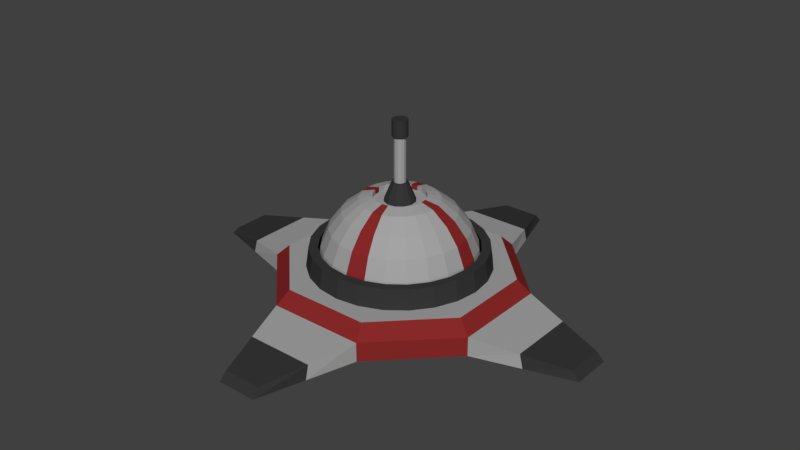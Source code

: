# Source: Turret.blend  (saved by Blender 2.79.0; exported with 4.5.12 LTS)
import bpy
from mathutils import Matrix  # noqa: F401  (used for matrix-valued properties, if any)

bpy.ops.wm.read_factory_settings(use_empty=True)
scene = bpy.context.scene
scene.name = 'Scene'

# ---- collections
col_collection_1 = bpy.data.collections.new('Collection 1'); scene.collection.children.link(col_collection_1)

# ---- materials (node trees are filled in below, after node groups)
mat_metal = bpy.data.materials.new('Metal')
mat_metal.alpha_threshold = 0.0
mat_metal.use_transparent_shadow = False
mat_metal.diffuse_color = (0.3672, 0.3672, 0.3672, 1.0)
mat_metal.roughness = 0.5
mat_metal.line_color = (0.0, 0.0, 0.0, 1.0)
mat_black_trim = bpy.data.materials.new('Black Trim')
mat_black_trim.alpha_threshold = 0.0
mat_black_trim.use_transparent_shadow = False
mat_black_trim.diffuse_color = (0.03741, 0.03741, 0.03741, 1.0)
mat_black_trim.roughness = 0.5
mat_red_trim = bpy.data.materials.new('Red Trim')
mat_red_trim.alpha_threshold = 0.0
mat_red_trim.use_transparent_shadow = False
mat_red_trim.diffuse_color = (0.2462, 0.02198, 0.02198, 1.0)
mat_red_trim.roughness = 0.5

# ---- material node trees

# ---- world
world_world = bpy.data.worlds.new('World'); scene.world = world_world
world_world.color = (0.05088, 0.05088, 0.05088)
world_world.use_sun_shadow = False
world_world.sun_shadow_jitter_overblur = 0.0
world_world.cycles.sampling_method = 'MANUAL'

# ---- meshes
me_sphere_001 = bpy.data.meshes.new('Sphere.001')
me_sphere_001.from_pydata([(-6.54e-09, 0.3921, 1.087), (0.1015, 0.3788, 1.087), (0.1545, 0.5766, 1.034), (0.2185, 0.8154, 0.8442), (0.2676, 0.9987, 0.5969), (0.2985, 1.114, 0.309), (0.309, 1.153, 9.014e-08), (0.2985, 1.114, -0.309), (0.2676, 0.9987, -0.5969), (0.2185, 0.8154, -0.8442), (0.1545, 0.5766, -1.034), (0.1961, 0.3396, 1.087), (0.2985, 0.517, 1.034), (0.4221, 0.7311, 0.8442), (0.517, 0.8954, 0.5969), (0.5766, 0.9987, 0.309), (0.5969, 1.034, 9.014e-08), (0.5766, 0.9987, -0.309), (0.517, 0.8954, -0.5969), (0.4221, 0.7311, -0.8442), (0.2985, 0.517, -1.034), (0.2773, 0.2773, 1.087), (0.4221, 0.4221, 1.034), (0.5969, 0.5969, 0.8442), (0.7311, 0.7311, 0.5969), (0.8154, 0.8154, 0.309), (0.8442, 0.8442, 9.014e-08), (0.8154, 0.8154, -0.309), (0.7311, 0.7311, -0.5969), (0.5969, 0.5969, -0.8442), (0.4221, 0.4221, -1.034), (0.3396, 0.1961, 1.087), (0.517, 0.2985, 1.034), (0.7311, 0.4221, 0.8442), (0.8954, 0.517, 0.5969), (0.9987, 0.5766, 0.309), (1.034, 0.5969, 9.014e-08), (0.9987, 0.5766, -0.309), (0.8954, 0.517, -0.5969), (0.7311, 0.4221, -0.8442), (0.517, 0.2985, -1.034), (0.3788, 0.1015, 1.087), (0.5766, 0.1545, 1.034), (0.8154, 0.2185, 0.8442), (0.9987, 0.2676, 0.5969), (1.114, 0.2985, 0.309), (1.153, 0.309, 9.014e-08), (1.114, 0.2985, -0.309), (0.9987, 0.2676, -0.5969), (0.8154, 0.2185, -0.8442), (0.5766, 0.1545, -1.034), (0.3921, 4.814e-07, 1.087), (0.5969, 3.894e-07, 1.034), (0.8442, 3.894e-07, 0.8442), (1.034, 4.072e-07, 0.5969), (1.153, 5.14e-07, 0.309), (1.194, 3.894e-07, 9.014e-08), (1.153, 4.962e-07, -0.309), (1.034, 4.072e-07, -0.5969), (0.8442, 4.784e-07, -0.8442), (0.5969, 4.695e-07, -1.034), (0.3788, -0.1015, 1.087), (0.5766, -0.1545, 1.034), (0.8154, -0.2185, 0.8442), (0.9987, -0.2676, 0.5969), (1.114, -0.2985, 0.309), (1.153, -0.309, 9.014e-08), (1.114, -0.2985, -0.309), (0.9987, -0.2676, -0.5969), (0.8154, -0.2185, -0.8442), (0.5766, -0.1545, -1.034), (0.3396, -0.1961, 1.087), (0.517, -0.2985, 1.034), (0.7311, -0.4221, 0.8442), (0.8954, -0.517, 0.5969), (0.9987, -0.5766, 0.309), (1.034, -0.5969, 9.014e-08), (0.9987, -0.5766, -0.309), (0.8954, -0.517, -0.5969), (0.7311, -0.4221, -0.8442), (0.517, -0.2985, -1.034), (0.2773, -0.2773, 1.087), (0.4221, -0.4221, 1.034), (0.5969, -0.5969, 0.8442), (0.7311, -0.7311, 0.5969), (0.8154, -0.8154, 0.309), (0.8442, -0.8442, 9.014e-08), (0.8154, -0.8154, -0.309), (0.7311, -0.7311, -0.5969), (0.5969, -0.5969, -0.8442), (0.4221, -0.4221, -1.034), (0.1961, -0.3396, 1.087), (0.2985, -0.517, 1.034), (0.4221, -0.7311, 0.8442), (0.517, -0.8954, 0.5969), (0.5766, -0.9987, 0.309), (0.5969, -1.034, 9.014e-08), (0.5766, -0.9987, -0.309), (0.517, -0.8954, -0.5969), (0.4221, -0.7311, -0.8442), (0.2985, -0.517, -1.034), (0.1015, -0.3788, 1.087), (0.1545, -0.5766, 1.034), (0.2185, -0.8154, 0.8442), (0.2676, -0.9987, 0.5969), (0.2985, -1.114, 0.309), (0.309, -1.153, 9.014e-08), (0.2985, -1.114, -0.309), (0.2676, -0.9987, -0.5969), (0.2185, -0.8154, -0.8442), (0.1545, -0.5766, -1.034), (1.008e-08, -0.3921, 1.087), (-8.475e-08, -0.5969, 1.034), (-1.737e-07, -0.8442, 0.8442), (-6.696e-08, -1.034, 0.5969), (-6.696e-08, -1.153, 0.309), (-1.025e-07, -1.194, 9.014e-08), (-6.696e-08, -1.153, -0.309), (-6.696e-08, -1.034, -0.5969), (-1.025e-07, -0.8442, -0.8442), (-4.027e-08, -0.5969, -1.034), (-0.1015, -0.3788, 1.087), (-0.1545, -0.5766, 1.034), (-0.2185, -0.8154, 0.8442), (-0.2676, -0.9987, 0.5969), (-0.2985, -1.114, 0.309), (-0.309, -1.153, 9.014e-08), (-0.2985, -1.114, -0.309), (-0.2676, -0.9987, -0.5969), (-0.2185, -0.8154, -0.8442), (-0.1545, -0.5766, -1.034), (-0.1961, -0.3396, 1.087), (-0.2985, -0.517, 1.034), (-0.4221, -0.7311, 0.8442), (-0.517, -0.8954, 0.5969), (-0.5766, -0.9987, 0.309), (-0.5969, -1.034, 9.014e-08), (-0.5766, -0.9987, -0.309), (-0.517, -0.8954, -0.5969), (-0.4221, -0.7311, -0.8442), (-0.2985, -0.517, -1.034), (-0.2773, -0.2773, 1.087), (-0.4221, -0.4221, 1.034), (-0.5969, -0.5969, 0.8442), (-0.7311, -0.7311, 0.5969), (-0.8154, -0.8154, 0.309), (-0.8442, -0.8442, 9.014e-08), (-0.8154, -0.8154, -0.309), (-0.7311, -0.7311, -0.5969), (-0.5969, -0.5969, -0.8442), (-0.4221, -0.4221, -1.034), (-0.3396, -0.1961, 1.087), (-0.517, -0.2985, 1.034), (-0.7311, -0.4221, 0.8442), (-0.8954, -0.517, 0.5969), (-0.9987, -0.5766, 0.309), (-1.034, -0.5969, 9.014e-08), (-0.9987, -0.5766, -0.309), (-0.8954, -0.517, -0.5969), (-0.7311, -0.4221, -0.8442), (-0.517, -0.2985, -1.034), (-0.3788, -0.1015, 1.087), (-0.5766, -0.1545, 1.034), (-0.8154, -0.2185, 0.8442), (-0.9987, -0.2676, 0.5969), (-1.114, -0.2985, 0.309), (-1.153, -0.309, 9.014e-08), (-1.114, -0.2985, -0.309), (-0.9987, -0.2676, -0.5969), (-0.8154, -0.2185, -0.8442), (-0.5766, -0.1545, -1.034), (-0.3921, 4.927e-07, 1.087), (-0.5969, 5.584e-07, 1.034), (-0.8442, 5.851e-07, 0.8442), (-1.034, 5.851e-07, 0.5969), (-1.153, 4.784e-07, 0.309), (-1.194, 4.428e-07, 9.014e-08), (-1.153, 4.428e-07, -0.309), (-1.034, 5.851e-07, -0.5969), (-0.8442, 5.495e-07, -0.8442), (-0.5969, 4.339e-07, -1.034), (-0.3788, 0.1015, 1.087), (-0.5766, 0.1545, 1.034), (-0.8154, 0.2185, 0.8442), (-0.9987, 0.2676, 0.5969), (-1.114, 0.2985, 0.309), (-1.153, 0.309, 9.014e-08), (-1.114, 0.2985, -0.309), (-0.9987, 0.2676, -0.5969), (-0.8154, 0.2185, -0.8442), (-0.5766, 0.1545, -1.034), (-0.3396, 0.1961, 1.087), (-0.517, 0.2985, 1.034), (-0.7311, 0.4221, 0.8442), (-0.8954, 0.517, 0.5969), (-0.9987, 0.5766, 0.309), (-1.034, 0.5969, 9.014e-08), (-0.9987, 0.5766, -0.309), (-0.8954, 0.517, -0.5969), (-0.7311, 0.4221, -0.8442), (-0.517, 0.2985, -1.034), (-0.2773, 0.2773, 1.087), (-0.4221, 0.4221, 1.034), (-0.5969, 0.5969, 0.8442), (-0.7311, 0.7311, 0.5969), (-0.8154, 0.8154, 0.309), (-0.8442, 0.8442, 9.014e-08), (-0.8154, 0.8154, -0.309), (-0.7311, 0.7311, -0.5969), (-0.5969, 0.5969, -0.8442), (-0.4221, 0.4221, -1.034), (-0.1961, 0.3396, 1.087), (-0.2985, 0.517, 1.034), (-0.4221, 0.7311, 0.8442), (-0.517, 0.8954, 0.5969), (-0.5766, 0.9987, 0.309), (-0.5969, 1.034, 9.014e-08), (-0.5766, 0.9987, -0.309), (-0.517, 0.8954, -0.5969), (-0.4221, 0.7311, -0.8442), (-0.2985, 0.517, -1.034), (-0.1015, 0.3788, 1.087), (-0.1545, 0.5766, 1.034), (-0.2185, 0.8154, 0.8442), (-0.2676, 0.9987, 0.5969), (-0.2985, 1.114, 0.309), (-0.309, 1.153, 9.014e-08), (-0.2985, 1.114, -0.309), (-0.2676, 0.9987, -0.5969), (-0.2185, 0.8154, -0.8442), (-0.1545, 0.5766, -1.034), (5.757e-08, 0.5969, 1.034), (9.315e-08, 0.8442, 0.8442), (2.199e-08, 1.034, 0.5969), (-6.696e-08, 1.153, 0.309), (-4.917e-08, 1.194, 9.014e-08), (4.203e-09, 1.153, -0.309), (2.199e-08, 1.034, -0.5969), (9.315e-08, 0.8442, -0.8442), (-6.696e-08, 0.5969, -1.034), (0.1015, 0.3788, 1.01), (2.864e-09, 0.3921, 1.01), (0.1961, 0.3396, 1.01), (0.2773, 0.2773, 1.01), (0.3396, 0.1961, 1.01), (0.3788, 0.1015, 1.01), (0.3921, 4.88e-07, 1.01), (0.3788, -0.1015, 1.01), (0.3396, -0.1961, 1.01), (0.2773, -0.2773, 1.01), (0.1961, -0.3396, 1.01), (0.1015, -0.3788, 1.01), (1.949e-08, -0.3921, 1.01), (-0.1015, -0.3788, 1.01), (-0.1961, -0.3396, 1.01), (-0.2773, -0.2773, 1.01), (-0.3396, -0.1961, 1.01), (-0.3788, -0.1015, 1.01), (-0.3921, 4.993e-07, 1.01), (-0.3788, 0.1015, 1.01), (-0.3396, 0.1961, 1.01), (-0.2773, 0.2773, 1.01), (-0.1961, 0.3396, 1.01), (-0.1015, 0.3788, 1.01), (0.05378, 0.07008, 1.298), (0.01153, 0.08758, 1.298), (0.03156, 0.2397, 1.002), (0.01153, 0.08758, 1.994), (0.1472, 0.1918, 1.002), (0.05378, 0.07008, 1.994), (0.2234, 0.09252, 1.002), (0.08161, 0.0338, 1.994), (0.2397, -0.03156, 1.002), (0.08758, -0.01153, 1.994), (0.1918, -0.1472, 1.002), (0.07008, -0.05377, 1.994), (0.09252, -0.2234, 1.002), (0.0338, -0.08161, 1.994), (-0.03156, -0.2397, 1.002), (-0.01153, -0.08758, 1.994), (-0.1472, -0.1918, 1.002), (-0.05378, -0.07008, 1.994), (-0.2234, -0.09252, 1.002), (-0.08161, -0.0338, 1.994), (-0.2397, 0.03156, 1.002), (-0.08758, 0.01153, 1.994), (-0.1918, 0.1472, 1.002), (-0.07008, 0.05378, 1.994), (-0.09252, 0.2234, 1.002), (-0.0338, 0.08161, 1.994), (0.08161, 0.0338, 1.298), (0.08758, -0.01153, 1.298), (0.07008, -0.05377, 1.298), (0.0338, -0.08161, 1.298), (-0.01153, -0.08758, 1.298), (-0.05378, -0.07008, 1.298), (-0.08161, -0.0338, 1.298), (-0.08758, 0.01153, 1.298), (-0.07008, 0.05378, 1.298), (-0.0338, 0.08161, 1.298), (0.0739, 0.0963, 1.994), (0.01584, 0.1203, 1.994), (0.1121, 0.04645, 1.994), (0.1203, -0.01584, 1.994), (0.0963, -0.0739, 1.994), (0.04645, -0.1121, 1.994), (-0.01584, -0.1203, 1.994), (-0.0739, -0.0963, 1.994), (-0.1121, -0.04645, 1.994), (-0.1203, 0.01584, 1.994), (-0.0963, 0.0739, 1.994), (-0.04645, 0.1121, 1.994), (0.0739, 0.0963, 2.24), (0.01584, 0.1203, 2.24), (0.1121, 0.04645, 2.24), (0.1203, -0.01584, 2.24), (0.0963, -0.0739, 2.24), (0.04645, -0.1121, 2.24), (-0.01584, -0.1203, 2.24), (-0.0739, -0.0963, 2.24), (-0.1121, -0.04645, 2.24), (-0.1203, 0.01584, 2.24), (-0.0963, 0.0739, 2.24), (-0.04645, 0.1121, 2.24), (0.07457, 0.09718, 1.298), (0.1132, 0.04688, 1.298), (0.1214, -0.01599, 1.298), (0.09718, -0.07457, 1.298), (0.04688, -0.1132, 1.298), (-0.01599, -0.1214, 1.298), (-0.07457, -0.09718, 1.298), (-0.1132, -0.04688, 1.298), (-0.1214, 0.01599, 1.298), (-0.09718, 0.07457, 1.298), (0.01599, 0.1214, 1.298), (-0.04688, 0.1132, 1.298)], [], [(171, 161, 257, 258), (237, 236, 7, 8), (234, 233, 4, 5), (231, 0, 1, 2), (238, 237, 8, 9), (235, 234, 5, 6), (232, 231, 2, 3), (239, 238, 9, 10), (236, 235, 6, 7), (233, 232, 3, 4), (6, 5, 15, 16), (3, 2, 12, 13), (10, 9, 19, 20), (7, 6, 16, 17), (4, 3, 13, 14), (81, 71, 248, 249), (8, 7, 17, 18), (5, 4, 14, 15), (2, 1, 11, 12), (9, 8, 18, 19), (15, 14, 24, 25), (12, 11, 21, 22), (19, 18, 28, 29), (16, 15, 25, 26), (13, 12, 22, 23), (20, 19, 29, 30), (17, 16, 26, 27), (14, 13, 23, 24), (151, 141, 255, 256), (18, 17, 27, 28), (27, 26, 36, 37), (24, 23, 33, 34), (41, 31, 244, 245), (28, 27, 37, 38), (25, 24, 34, 35), (22, 21, 31, 32), (29, 28, 38, 39), (26, 25, 35, 36), (23, 22, 32, 33), (30, 29, 39, 40), (36, 35, 45, 46), (33, 32, 42, 43), (40, 39, 49, 50), (37, 36, 46, 47), (34, 33, 43, 44), (201, 191, 260, 261), (38, 37, 47, 48), (35, 34, 44, 45), (32, 31, 41, 42), (39, 38, 48, 49), (48, 47, 57, 58), (45, 44, 54, 55), (42, 41, 51, 52), (49, 48, 58, 59), (46, 45, 55, 56), (43, 42, 52, 53), (50, 49, 59, 60), (47, 46, 56, 57), (44, 43, 53, 54), (101, 91, 250, 251), (57, 56, 66, 67), (54, 53, 63, 64), (111, 101, 251, 252), (58, 57, 67, 68), (55, 54, 64, 65), (52, 51, 61, 62), (59, 58, 68, 69), (56, 55, 65, 66), (53, 52, 62, 63), (60, 59, 69, 70), (69, 68, 78, 79), (66, 65, 75, 76), (63, 62, 72, 73), (70, 69, 79, 80), (67, 66, 76, 77), (64, 63, 73, 74), (91, 81, 249, 250), (68, 67, 77, 78), (65, 64, 74, 75), (62, 61, 71, 72), (191, 181, 259, 260), (78, 77, 87, 88), (75, 74, 84, 85), (72, 71, 81, 82), (79, 78, 88, 89), (76, 75, 85, 86), (73, 72, 82, 83), (80, 79, 89, 90), (77, 76, 86, 87), (74, 73, 83, 84), (90, 89, 99, 100), (87, 86, 96, 97), (84, 83, 93, 94), (31, 21, 243, 244), (88, 87, 97, 98), (85, 84, 94, 95), (82, 81, 91, 92), (89, 88, 98, 99), (86, 85, 95, 96), (83, 82, 92, 93), (92, 91, 101, 102), (99, 98, 108, 109), (96, 95, 105, 106), (93, 92, 102, 103), (100, 99, 109, 110), (97, 96, 106, 107), (94, 93, 103, 104), (0, 221, 263, 241), (98, 97, 107, 108), (95, 94, 104, 105), (181, 171, 258, 259), (108, 107, 117, 118), (105, 104, 114, 115), (102, 101, 111, 112), (109, 108, 118, 119), (106, 105, 115, 116), (103, 102, 112, 113), (110, 109, 119, 120), (107, 106, 116, 117), (104, 103, 113, 114), (113, 112, 122, 123), (120, 119, 129, 130), (117, 116, 126, 127), (114, 113, 123, 124), (141, 131, 254, 255), (118, 117, 127, 128), (115, 114, 124, 125), (112, 111, 121, 122), (119, 118, 128, 129), (116, 115, 125, 126), (122, 121, 131, 132), (129, 128, 138, 139), (126, 125, 135, 136), (123, 122, 132, 133), (130, 129, 139, 140), (127, 126, 136, 137), (124, 123, 133, 134), (221, 211, 262, 263), (128, 127, 137, 138), (125, 124, 134, 135), (134, 133, 143, 144), (21, 11, 242, 243), (138, 137, 147, 148), (135, 134, 144, 145), (132, 131, 141, 142), (139, 138, 148, 149), (136, 135, 145, 146), (133, 132, 142, 143), (140, 139, 149, 150), (137, 136, 146, 147), (143, 142, 152, 153), (150, 149, 159, 160), (147, 146, 156, 157), (144, 143, 153, 154), (1, 0, 241, 240), (148, 147, 157, 158), (145, 144, 154, 155), (142, 141, 151, 152), (149, 148, 158, 159), (146, 145, 155, 156), (155, 154, 164, 165), (152, 151, 161, 162), (159, 158, 168, 169), (156, 155, 165, 166), (153, 152, 162, 163), (160, 159, 169, 170), (157, 156, 166, 167), (154, 153, 163, 164), (71, 61, 247, 248), (158, 157, 167, 168), (164, 163, 173, 174), (131, 121, 253, 254), (168, 167, 177, 178), (165, 164, 174, 175), (162, 161, 171, 172), (169, 168, 178, 179), (166, 165, 175, 176), (163, 162, 172, 173), (170, 169, 179, 180), (167, 166, 176, 177), (176, 175, 185, 186), (173, 172, 182, 183), (180, 179, 189, 190), (177, 176, 186, 187), (174, 173, 183, 184), (121, 111, 252, 253), (178, 177, 187, 188), (175, 174, 184, 185), (172, 171, 181, 182), (179, 178, 188, 189), (185, 184, 194, 195), (182, 181, 191, 192), (189, 188, 198, 199), (186, 185, 195, 196), (183, 182, 192, 193), (190, 189, 199, 200), (187, 186, 196, 197), (184, 183, 193, 194), (51, 41, 245, 246), (188, 187, 197, 198), (197, 196, 206, 207), (194, 193, 203, 204), (161, 151, 256, 257), (198, 197, 207, 208), (195, 194, 204, 205), (192, 191, 201, 202), (199, 198, 208, 209), (196, 195, 205, 206), (193, 192, 202, 203), (200, 199, 209, 210), (206, 205, 215, 216), (203, 202, 212, 213), (210, 209, 219, 220), (207, 206, 216, 217), (204, 203, 213, 214), (11, 1, 240, 242), (208, 207, 217, 218), (205, 204, 214, 215), (202, 201, 211, 212), (209, 208, 218, 219), (218, 217, 227, 228), (215, 214, 224, 225), (212, 211, 221, 222), (219, 218, 228, 229), (216, 215, 225, 226), (213, 212, 222, 223), (220, 219, 229, 230), (217, 216, 226, 227), (214, 213, 223, 224), (61, 51, 246, 247), (227, 226, 235, 236), (224, 223, 232, 233), (211, 201, 261, 262), (228, 227, 236, 237), (225, 224, 233, 234), (222, 221, 0, 231), (229, 228, 237, 238), (226, 225, 234, 235), (223, 222, 231, 232), (230, 229, 238, 239), (260, 259, 258, 257, 256, 255, 254, 253, 252, 251, 250, 249, 248, 247, 246, 245, 244, 243, 242, 240, 241, 263, 262, 261), (287, 285, 309, 310), (265, 267, 269, 264), (281, 279, 306, 307), (324, 264, 290, 325), (264, 269, 271, 290), (275, 273, 303, 304), (325, 290, 291, 326), (290, 271, 273, 291), (326, 291, 292, 327), (291, 273, 275, 292), (269, 267, 301, 300), (327, 292, 293, 328), (292, 275, 277, 293), (328, 293, 294, 329), (293, 277, 279, 294), (329, 294, 295, 330), (294, 279, 281, 295), (289, 287, 310, 311), (330, 295, 296, 331), (295, 281, 283, 296), (283, 281, 307, 308), (331, 296, 297, 332), (296, 283, 285, 297), (332, 297, 298, 333), (297, 285, 287, 298), (277, 275, 304, 305), (333, 298, 299, 335), (298, 287, 289, 299), (335, 299, 265, 334), (299, 289, 267, 265), (266, 268, 270, 272, 274, 276, 278, 280, 282, 284, 286, 288), (271, 269, 300, 302), (307, 306, 318, 319), (305, 304, 316, 317), (300, 301, 313, 312), (311, 310, 322, 323), (301, 311, 323, 313), (302, 300, 312, 314), (304, 303, 315, 316), (306, 305, 317, 318), (308, 307, 319, 320), (310, 309, 321, 322), (309, 308, 320, 321), (303, 302, 314, 315), (267, 289, 311, 301), (273, 271, 302, 303), (279, 277, 305, 306), (285, 283, 308, 309), (318, 317, 316, 315, 314, 312, 313, 323, 322, 321, 320, 319), (239, 10, 20, 30, 40, 50, 60, 70, 80, 90, 100, 110, 120, 130, 140, 150, 160, 170, 180, 190, 200, 210, 220, 230), (334, 265, 264, 324), (266, 334, 324, 268), (288, 335, 334, 266), (286, 333, 335, 288), (284, 332, 333, 286), (282, 331, 332, 284), (280, 330, 331, 282), (278, 329, 330, 280), (276, 328, 329, 278), (274, 327, 328, 276), (272, 326, 327, 274), (270, 325, 326, 272), (268, 324, 325, 270)])
me_sphere_001.polygons.foreach_set('material_index', [2, 0, 0, 0, 0, 0, 0, 0, 0, 0, 0, 0, 0, 0, 0, 0, 0, 0, 0, 0, 0, 0, 0, 0, 0, 0, 0, 0, 0, 0, 0, 0, 0, 0, 0, 0, 0, 0, 0, 0, 0, 0, 0, 0, 0, 0, 0, 0, 0, 0, 2, 2, 2, 2, 2, 2, 2, 2, 2, 0, 0, 0, 2, 0, 0, 0, 0, 0, 0, 0, 0, 0, 0, 0, 0, 0, 0, 0, 0, 0, 0, 0, 0, 0, 0, 0, 0, 0, 0, 0, 0, 0, 0, 0, 0, 0, 0, 0, 0, 0, 0, 0, 0, 0, 0, 0, 0, 2, 0, 0, 0, 2, 2, 2, 2, 2, 2, 2, 2, 2, 0, 0, 0, 0, 0, 0, 0, 0, 0, 0, 0, 0, 0, 0, 0, 0, 0, 0, 0, 0, 0, 0, 0, 0, 0, 0, 0, 0, 0, 0, 0, 0, 0, 0, 0, 0, 0, 0, 0, 0, 0, 0, 0, 0, 0, 0, 0, 0, 0, 0, 2, 0, 2, 2, 2, 2, 2, 2, 2, 2, 0, 0, 0, 0, 0, 0, 0, 0, 0, 0, 0, 0, 0, 0, 0, 0, 0, 0, 2, 0, 0, 0, 0, 0, 0, 0, 0, 0, 0, 0, 0, 0, 0, 0, 0, 0, 0, 0, 0, 0, 0, 0, 0, 0, 0, 0, 0, 0, 0, 0, 2, 2, 0, 2, 2, 2, 2, 2, 2, 2, 0, 1, 0, 1, 1, 0, 1, 1, 0, 1, 0, 1, 1, 0, 1, 0, 1, 0, 1, 1, 0, 1, 1, 0, 1, 0, 1, 1, 0, 1, 0, 0, 1, 1, 1, 1, 1, 1, 1, 1, 1, 1, 1, 1, 1, 1, 1, 1, 1, 1, 0, 1, 1, 1, 1, 1, 1, 1, 1, 1, 1, 1, 1, 1])
me_sphere_001.materials.append(mat_metal)
me_sphere_001.materials.append(mat_black_trim)
me_sphere_001.materials.append(mat_red_trim)
me_sphere_001.use_remesh_preserve_volume = False
me_sphere_001.use_remesh_preserve_attributes = False
me_sphere_001.use_mirror_vertex_groups = False
me_sphere_001.update()
me_cylinder = bpy.data.meshes.new('Cylinder')
me_cylinder.from_pydata([(-0.7478, 1.805, -3.442e-06), (-0.3091, -3.283, -1.654e-06), (0.7478, 1.805, -3.442e-06), (-0.2984, -3.17, 0.1242), (1.805, 0.7478, -3.442e-06), (0.2984, -3.17, 0.1242), (1.805, -0.7478, -3.442e-06), (0.3091, -3.283, -1.654e-06), (0.7478, -1.805, -3.442e-06), (3.283, -0.3091, -1.654e-06), (-0.7478, -1.805, -3.442e-06), (3.17, -0.2984, 0.1242), (-1.805, -0.7478, -3.442e-06), (3.17, 0.2984, 0.1242), (-1.805, 0.7478, -3.442e-06), (3.283, 0.3091, -1.654e-06), (-0.6667, 1.61, 0.4907), (-0.7478, 1.805, 0.2948), (0.6667, 1.61, 0.4907), (0.7478, 1.805, 0.2948), (1.61, 0.6667, 0.4907), (1.805, 0.7478, 0.2948), (1.61, -0.6667, 0.4907), (1.805, -0.7478, 0.2948), (0.6667, -1.61, 0.4907), (0.7478, -1.805, 0.2948), (-0.6667, -1.61, 0.4907), (-0.7478, -1.805, 0.2948), (-1.61, -0.6667, 0.4907), (-1.805, -0.7478, 0.2948), (-1.61, 0.6667, 0.4907), (-1.805, 0.7478, 0.2948), (-3.283, -0.3091, -1.654e-06), (-3.17, -0.2984, 0.1242), (-3.17, 0.2984, 0.1242), (-3.283, 0.3091, -1.654e-06), (-0.3091, 3.283, -1.654e-06), (-0.2984, 3.17, 0.1242), (0.2984, 3.17, 0.1242), (0.3091, 3.283, -1.654e-06), (-2.169e-07, 1.373, 0.4839), (0.3078, 1.149, 0.7933), (0.3187, 1.189, 0.4839), (-0.3554, 1.326, 0.4839), (0.5946, 1.03, 0.7933), (0.6156, 1.066, 0.4839), (-0.6865, 1.189, 0.4839), (-0.9709, 0.9709, 0.4839), (0.8409, 0.8409, 0.7933), (0.8706, 0.8706, 0.4839), (-1.189, 0.6865, 0.4839), (1.03, 0.5946, 0.7933), (1.066, 0.6156, 0.4839), (-1.15, 0.6638, 0.7933), (-1.326, 0.3554, 0.4839), (1.149, 0.3078, 0.7933), (1.189, 0.3187, 0.4839), (-1.282, 0.3436, 0.7933), (-1.373, 4.111e-07, 0.4839), (1.189, 4.686e-07, 0.7933), (1.231, 3.402e-07, 0.4839), (-1.328, 4.437e-07, 0.7933), (-1.326, -0.3554, 0.4839), (1.149, -0.3078, 0.7933), (1.189, -0.3187, 0.4839), (-1.282, -0.3436, 0.7933), (-1.189, -0.6865, 0.4839), (1.03, -0.5946, 0.7933), (1.066, -0.6156, 0.4839), (-1.15, -0.6638, 0.7933), (-0.9709, -0.9709, 0.4839), (0.8409, -0.8409, 0.7933), (0.8706, -0.8706, 0.4839), (-0.9387, -0.9387, 0.7933), (-0.6865, -1.189, 0.4839), (0.5946, -1.03, 0.7933), (0.6156, -1.066, 0.4839), (-0.6638, -1.15, 0.7933), (-0.3554, -1.326, 0.4839), (0.3078, -1.149, 0.7933), (0.3187, -1.189, 0.4839), (-0.3436, -1.282, 0.7933), (-1.986e-07, -1.373, 0.4839), (-1.585e-07, -1.189, 0.7933), (-1.952e-07, -1.231, 0.4839), (-1.588e-07, -1.328, 0.7933), (0.3554, -1.326, 0.4839), (-0.3078, -1.149, 0.7933), (-0.3187, -1.189, 0.4839), (0.3436, -1.282, 0.7933), (0.6865, -1.189, 0.4839), (-0.5946, -1.03, 0.7933), (-0.6156, -1.066, 0.4839), (0.6638, -1.15, 0.7933), (0.9709, -0.9709, 0.4839), (-0.8409, -0.8409, 0.7933), (-0.8706, -0.8706, 0.4839), (0.9387, -0.9387, 0.7933), (1.189, -0.6865, 0.4839), (-1.03, -0.5946, 0.7933), (-1.066, -0.6156, 0.4839), (1.326, -0.3554, 0.4839), (-1.149, -0.3078, 0.7933), (-1.189, -0.3187, 0.4839), (1.373, 3.007e-07, 0.4839), (-1.189, 4.319e-07, 0.7933), (-1.231, 3.952e-07, 0.4839), (1.326, 0.3554, 0.4839), (-1.149, 0.3078, 0.7933), (-1.189, 0.3187, 0.4839), (1.189, 0.6865, 0.4839), (-1.03, 0.5946, 0.7933), (-1.066, 0.6156, 0.4839), (0.9709, 0.9709, 0.4839), (-0.8409, 0.8409, 0.7933), (-0.8706, 0.8706, 0.4839), (0.6865, 1.189, 0.4839), (-0.5946, 1.03, 0.7933), (-0.6156, 1.066, 0.4839), (0.3554, 1.326, 0.4839), (-0.3078, 1.149, 0.7933), (-0.3187, 1.189, 0.4839), (-1.585e-07, 1.189, 0.7933), (-1.401e-07, 1.231, 0.4839), (0.3436, 1.282, 0.7933), (0.6638, 1.15, 0.7933), (0.9387, 0.9387, 0.7933), (1.15, 0.6638, 0.7933), (1.282, 0.3436, 0.7933), (1.328, 4.758e-07, 0.7933), (1.282, -0.3436, 0.7933), (1.15, -0.6638, 0.7933), (-0.9387, 0.9387, 0.7933), (-0.6638, 1.15, 0.7933), (-0.3436, 1.282, 0.7933), (-1.658e-07, 1.328, 0.7933), (-0.5285, -2.544, -2.548e-06), (-0.5231, -2.488, 0.2095), (0.5231, -2.488, 0.2095), (0.5285, -2.544, -2.548e-06), (-2.488, -0.5231, 0.2095), (-2.544, -0.5285, -2.548e-06), (-2.488, 0.5231, 0.2095), (-2.544, 0.5285, -2.548e-06), (-0.5231, 2.488, 0.2095), (-0.5285, 2.544, -2.548e-06), (0.5231, 2.488, 0.2095), (0.5285, 2.544, -2.548e-06), (2.544, -0.5285, -2.548e-06), (2.488, -0.5231, 0.2095), (2.544, 0.5285, -2.548e-06), (2.488, 0.5231, 0.2095)], [], [(14, 31, 17, 0), (6, 23, 25, 8), (10, 27, 29, 12), (15, 13, 11, 9), (2, 19, 21, 4), (0, 2, 4, 6, 8, 10, 12, 14), (19, 17, 16, 18), (21, 19, 18, 20), (23, 21, 20, 22), (25, 23, 22, 24), (27, 25, 24, 26), (29, 27, 26, 28), (31, 29, 28, 30), (17, 31, 30, 16), (18, 16, 30, 28, 26, 24, 22, 20), (151, 13, 15, 150), (149, 11, 13, 151), (148, 9, 11, 149), (150, 15, 9, 148), (7, 5, 3, 1), (138, 5, 7, 139), (137, 3, 5, 138), (136, 1, 3, 137), (139, 7, 1, 136), (32, 33, 34, 35), (140, 33, 32, 141), (142, 34, 33, 140), (143, 35, 34, 142), (141, 32, 35, 143), (36, 37, 38, 39), (144, 37, 36, 145), (146, 38, 37, 144), (147, 39, 38, 146), (145, 36, 39, 147), (123, 42, 41, 122), (42, 45, 44, 41), (45, 49, 48, 44), (49, 52, 51, 48), (52, 56, 55, 51), (56, 60, 59, 55), (60, 64, 63, 59), (64, 68, 67, 63), (68, 72, 71, 67), (72, 76, 75, 71), (76, 80, 79, 75), (80, 84, 83, 79), (84, 88, 87, 83), (43, 134, 135, 40), (46, 133, 134, 43), (47, 132, 133, 46), (88, 92, 91, 87), (50, 53, 132, 47), (54, 57, 53, 50), (58, 61, 57, 54), (92, 96, 95, 91), (96, 100, 99, 95), (62, 65, 61, 58), (66, 69, 65, 62), (70, 73, 69, 66), (100, 103, 102, 99), (74, 77, 73, 70), (78, 81, 77, 74), (103, 106, 105, 102), (82, 85, 81, 78), (106, 109, 108, 105), (86, 89, 85, 82), (90, 93, 89, 86), (94, 97, 93, 90), (109, 112, 111, 108), (98, 131, 97, 94), (112, 115, 114, 111), (101, 130, 131, 98), (104, 129, 130, 101), (115, 118, 117, 114), (107, 128, 129, 104), (110, 127, 128, 107), (113, 126, 127, 110), (118, 121, 120, 117), (116, 125, 126, 113), (121, 123, 122, 120), (119, 124, 125, 116), (40, 135, 124, 119), (111, 114, 132, 53), (91, 95, 73, 77), (117, 120, 134, 133), (55, 59, 129, 128), (75, 79, 89, 93), (83, 87, 81, 85), (108, 111, 53, 57), (105, 108, 57, 61), (48, 51, 127, 126), (71, 75, 93, 97), (79, 83, 85, 89), (44, 48, 126, 125), (63, 67, 131, 130), (67, 71, 97, 131), (122, 41, 124, 135), (102, 105, 61, 65), (99, 102, 65, 69), (120, 122, 135, 134), (59, 63, 130, 129), (41, 44, 125, 124), (87, 91, 77, 81), (114, 117, 133, 132), (95, 99, 69, 73), (51, 55, 128, 127), (8, 139, 136, 10), (10, 136, 137, 27), (27, 137, 138, 25), (25, 138, 139, 8), (12, 141, 143, 14), (14, 143, 142, 31), (31, 142, 140, 29), (29, 140, 141, 12), (0, 145, 147, 2), (2, 147, 146, 19), (19, 146, 144, 17), (17, 144, 145, 0), (4, 150, 148, 6), (6, 148, 149, 23), (23, 149, 151, 21), (21, 151, 150, 4)])
me_cylinder.polygons.foreach_set('material_index', [2, 2, 2, 1, 2, 0, 2, 2, 2, 2, 2, 2, 2, 2, 0, 1, 1, 1, 1, 1, 1, 1, 1, 1, 1, 1, 1, 1, 1, 1, 1, 1, 1, 1, 1, 1, 1, 1, 1, 1, 1, 1, 1, 1, 1, 1, 1, 1, 1, 1, 1, 1, 1, 1, 1, 1, 1, 1, 1, 1, 1, 1, 1, 1, 1, 1, 1, 1, 1, 1, 1, 1, 1, 1, 1, 1, 1, 1, 1, 1, 1, 1, 1, 1, 1, 1, 1, 1, 1, 1, 1, 1, 1, 1, 1, 1, 1, 1, 1, 1, 1, 1, 1, 1, 1, 1, 0, 0, 0, 0, 0, 0, 0, 0, 0, 0, 0, 0, 0, 0, 0, 0])
me_cylinder.materials.append(mat_metal)
me_cylinder.materials.append(mat_black_trim)
me_cylinder.materials.append(mat_red_trim)
me_cylinder.use_remesh_preserve_volume = False
me_cylinder.use_remesh_preserve_attributes = False
me_cylinder.use_mirror_vertex_groups = False
me_cylinder.update()

# ---- objects
ob_turret = bpy.data.objects.new('Turret', me_sphere_001)
ob_stand = bpy.data.objects.new('Stand', me_cylinder)

# ---- transforms, parenting, visibility, modifiers, constraints
ob_turret.location = (-1.043e-07, -7.171e-08, 0.5725)
ob_turret.lineart.crease_threshold = 0.0
ob_stand.location = (-1.49e-08, -1.024e-08, 0.08179)
ob_stand.lineart.crease_threshold = 0.0

# ---- collection membership
col_collection_1.objects.link(ob_turret)
col_collection_1.objects.link(ob_stand)

# ---- scene / render settings (as saved in the file)
scene.frame_start = 1; scene.frame_end = 250; scene.frame_set(1)
scene.render.engine = 'BLENDER_EEVEE_NEXT'
scene.render.fps = 60
scene.render.dither_intensity = 0.0
scene.cycles.use_denoising = False
scene.cycles.samples = 1024
scene.cycles.sampling_pattern = 'TABULATED_SOBOL'
scene.cycles.use_adaptive_sampling = False
scene.cycles.use_light_tree = False
scene.cycles.blur_glossy = 0.0
scene.cycles.sample_clamp_indirect = 0.0
scene.view_settings.view_transform = 'Standard'
scene.unit_settings.scale_length = 0.01
bpy.context.view_layer.update()

# ---- added for rendering (the .blend has no active camera and no usable light): camera, sun
cam_auto = bpy.data.cameras.new('AutoCamera')
cam_auto.lens = 50.0
cam_auto.sensor_width = 36.0
cam_auto.clip_end = 1000.0
ob_auto_camera = bpy.data.objects.new('AutoCamera', cam_auto)
scene.collection.objects.link(ob_auto_camera)
ob_auto_camera.location = (9.10939, -10.9313, 8.46301)
ob_auto_camera.rotation_euler = (1.09748, -7.21219e-08, 0.694738)
scene.camera = ob_auto_camera
light_auto_sun = bpy.data.lights.new('AutoSun', 'SUN')
light_auto_sun.energy = 3.0
light_auto_sun.angle = 0.0523599
ob_auto_sun = bpy.data.objects.new('AutoSun', light_auto_sun)
scene.collection.objects.link(ob_auto_sun)
ob_auto_sun.rotation_euler = (0.872665, 0.174533, 0.523599)
bpy.context.view_layer.update()
